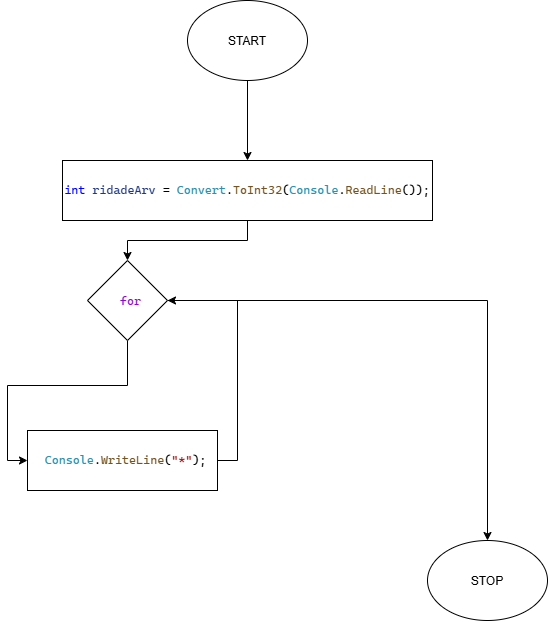

The diagram above was exported from draw.io. Its source (the exported page's mxGraphModel, read from the mxfile embedded in the PNG):
<mxGraphModel dx="619" dy="1136" grid="1" gridSize="10" guides="1" tooltips="1" connect="1" arrows="1" fold="1" page="1" pageScale="1" pageWidth="850" pageHeight="1100" math="0" shadow="0">
  <root>
    <mxCell id="0" />
    <mxCell id="1" parent="0" />
    <mxCell id="_Tycme__t9fu1K4MGEmJ-4" edge="1" parent="1" source="_Tycme__t9fu1K4MGEmJ-1" style="edgeStyle=orthogonalEdgeStyle;rounded=0;orthogonalLoop=1;jettySize=auto;html=1;defaultLabelBackgroundColor=page;labelPadding=0 4;" target="_Tycme__t9fu1K4MGEmJ-3" value="">
      <mxGeometry relative="1" as="geometry" />
    </mxCell>
    <mxCell id="_Tycme__t9fu1K4MGEmJ-1" parent="1" style="ellipse;whiteSpace=wrap;html=1;shapeInside=1;" value="START" vertex="1">
      <mxGeometry height="80" width="120" x="260" y="20" as="geometry" />
    </mxCell>
    <mxCell id="_Tycme__t9fu1K4MGEmJ-2" parent="1" style="ellipse;whiteSpace=wrap;html=1;shapeInside=1;" value="STOP&lt;div&gt;&lt;br&gt;&lt;/div&gt;" vertex="1">
      <mxGeometry height="80" width="120" x="500" y="560" as="geometry" />
    </mxCell>
    <mxCell id="_Tycme__t9fu1K4MGEmJ-6" edge="1" parent="1" source="_Tycme__t9fu1K4MGEmJ-3" style="edgeStyle=orthogonalEdgeStyle;rounded=0;orthogonalLoop=1;jettySize=auto;html=1;defaultLabelBackgroundColor=page;labelPadding=0 4;" target="_Tycme__t9fu1K4MGEmJ-5" value="">
      <mxGeometry relative="1" as="geometry" />
    </mxCell>
    <mxCell id="_Tycme__t9fu1K4MGEmJ-3" parent="1" style="rounded=0;whiteSpace=wrap;html=1;" value="&lt;pre style=&quot;font-family: &amp;quot;Cascadia Mono&amp;quot;; font-size: 9pt;&quot;&gt;&lt;span style=&quot;color: rgb(0, 0, 255);&quot;&gt;int&lt;/span&gt; &lt;span style=&quot;color: rgb(31, 55, 127);&quot;&gt;ridadeArv&lt;/span&gt; = &lt;span style=&quot;color: rgb(43, 145, 175);&quot;&gt;Convert&lt;/span&gt;.&lt;span style=&quot;color: rgb(116, 83, 31);&quot;&gt;ToInt32&lt;/span&gt;(&lt;span style=&quot;color: rgb(43, 145, 175);&quot;&gt;Console&lt;/span&gt;.&lt;span style=&quot;color: rgb(116, 83, 31);&quot;&gt;ReadLine&lt;/span&gt;());&lt;/pre&gt;" vertex="1">
      <mxGeometry height="60" width="370" x="135" y="180" as="geometry" />
    </mxCell>
    <mxCell id="_Tycme__t9fu1K4MGEmJ-15" edge="1" parent="1" source="_Tycme__t9fu1K4MGEmJ-5" style="edgeStyle=orthogonalEdgeStyle;rounded=0;orthogonalLoop=1;jettySize=auto;html=1;entryX=0;entryY=0.5;entryDx=0;entryDy=0;defaultLabelBackgroundColor=page;labelPadding=0 4;" target="_Tycme__t9fu1K4MGEmJ-8">
      <mxGeometry relative="1" as="geometry" />
    </mxCell>
    <mxCell id="_Tycme__t9fu1K4MGEmJ-19" edge="1" parent="1" source="_Tycme__t9fu1K4MGEmJ-5" style="edgeStyle=orthogonalEdgeStyle;rounded=0;orthogonalLoop=1;jettySize=auto;html=1;defaultLabelBackgroundColor=page;labelPadding=0 4;" target="_Tycme__t9fu1K4MGEmJ-2">
      <mxGeometry relative="1" as="geometry" />
    </mxCell>
    <mxCell id="_Tycme__t9fu1K4MGEmJ-5" parent="1" style="rhombus;whiteSpace=wrap;html=1;shapeInside=1;" value="&lt;pre style=&quot;font-family: &amp;quot;Cascadia Mono&amp;quot;; font-size: 9pt;&quot;&gt; &lt;span style=&quot;color: rgb(143, 8, 196);&quot;&gt;for&lt;/span&gt;&lt;/pre&gt;" vertex="1">
      <mxGeometry height="80" width="80" x="160" y="280" as="geometry" />
    </mxCell>
    <mxCell id="_Tycme__t9fu1K4MGEmJ-18" edge="1" parent="1" source="_Tycme__t9fu1K4MGEmJ-8" style="edgeStyle=orthogonalEdgeStyle;rounded=0;orthogonalLoop=1;jettySize=auto;html=1;entryX=1;entryY=0.5;entryDx=0;entryDy=0;defaultLabelBackgroundColor=page;labelPadding=0 4;" target="_Tycme__t9fu1K4MGEmJ-5">
      <mxGeometry relative="1" as="geometry">
        <Array as="points">
          <mxPoint x="310" y="480" />
          <mxPoint x="310" y="320" />
        </Array>
      </mxGeometry>
    </mxCell>
    <mxCell id="_Tycme__t9fu1K4MGEmJ-8" parent="1" style="rounded=0;whiteSpace=wrap;html=1;" value="&lt;pre style=&quot;font-family: &amp;quot;Cascadia Mono&amp;quot;; font-size: 9pt;&quot;&gt; &lt;span style=&quot;color: rgb(43, 145, 175);&quot;&gt;Console&lt;/span&gt;.&lt;span style=&quot;color: rgb(116, 83, 31);&quot;&gt;WriteLine&lt;/span&gt;(&lt;span style=&quot;color: rgb(163, 21, 21);&quot;&gt;&quot;*&quot;&lt;/span&gt;);&lt;/pre&gt;" vertex="1">
      <mxGeometry height="60" width="190" x="100" y="450" as="geometry" />
    </mxCell>
  </root>
</mxGraphModel>